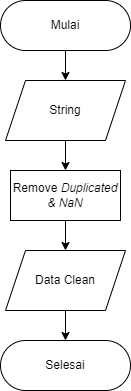

The diagram above was exported from draw.io. Its source (the exported page's mxGraphModel, read from the mxfile embedded in the PNG):
<mxGraphModel dx="-378" dy="-329" grid="1" gridSize="10" guides="1" tooltips="1" connect="1" arrows="1" fold="1" page="1" pageScale="1" pageWidth="850" pageHeight="1100" math="0" shadow="0">
  <root>
    <mxCell id="0" />
    <mxCell id="1" parent="0" />
    <mxCell id="LJH4wAuYuqGr8zEJra0T-4" style="edgeStyle=orthogonalEdgeStyle;rounded=0;orthogonalLoop=1;jettySize=auto;html=1;exitX=0.5;exitY=1;exitDx=0;exitDy=0;entryX=0.5;entryY=0;entryDx=0;entryDy=0;" edge="1" parent="1" source="LJH4wAuYuqGr8zEJra0T-1" target="LJH4wAuYuqGr8zEJra0T-2">
      <mxGeometry relative="1" as="geometry" />
    </mxCell>
    <mxCell id="LJH4wAuYuqGr8zEJra0T-1" value="Mulai" style="rounded=1;whiteSpace=wrap;html=1;arcSize=50;" vertex="1" parent="1">
      <mxGeometry x="1220" y="1290" width="130" height="50" as="geometry" />
    </mxCell>
    <mxCell id="LJH4wAuYuqGr8zEJra0T-5" style="edgeStyle=orthogonalEdgeStyle;rounded=0;orthogonalLoop=1;jettySize=auto;html=1;exitX=0.5;exitY=1;exitDx=0;exitDy=0;entryX=0.5;entryY=0;entryDx=0;entryDy=0;" edge="1" parent="1" source="LJH4wAuYuqGr8zEJra0T-2" target="LJH4wAuYuqGr8zEJra0T-3">
      <mxGeometry relative="1" as="geometry" />
    </mxCell>
    <mxCell id="LJH4wAuYuqGr8zEJra0T-2" value="String" style="shape=parallelogram;perimeter=parallelogramPerimeter;whiteSpace=wrap;html=1;fixedSize=1;" vertex="1" parent="1">
      <mxGeometry x="1225" y="1370" width="120" height="60" as="geometry" />
    </mxCell>
    <mxCell id="LJH4wAuYuqGr8zEJra0T-8" style="edgeStyle=orthogonalEdgeStyle;rounded=0;orthogonalLoop=1;jettySize=auto;html=1;exitX=0.5;exitY=1;exitDx=0;exitDy=0;entryX=0.5;entryY=0;entryDx=0;entryDy=0;" edge="1" parent="1" source="LJH4wAuYuqGr8zEJra0T-3" target="LJH4wAuYuqGr8zEJra0T-7">
      <mxGeometry relative="1" as="geometry" />
    </mxCell>
    <mxCell id="LJH4wAuYuqGr8zEJra0T-3" value="Remove &lt;i&gt;Duplicated &amp;amp; NaN&lt;/i&gt;" style="rounded=0;whiteSpace=wrap;html=1;" vertex="1" parent="1">
      <mxGeometry x="1230" y="1460" width="110" height="50" as="geometry" />
    </mxCell>
    <mxCell id="LJH4wAuYuqGr8zEJra0T-11" style="edgeStyle=orthogonalEdgeStyle;rounded=0;orthogonalLoop=1;jettySize=auto;html=1;exitX=0.5;exitY=1;exitDx=0;exitDy=0;entryX=0.5;entryY=0;entryDx=0;entryDy=0;" edge="1" parent="1" source="LJH4wAuYuqGr8zEJra0T-7" target="LJH4wAuYuqGr8zEJra0T-9">
      <mxGeometry relative="1" as="geometry" />
    </mxCell>
    <mxCell id="LJH4wAuYuqGr8zEJra0T-7" value="Data Clean" style="shape=parallelogram;perimeter=parallelogramPerimeter;whiteSpace=wrap;html=1;fixedSize=1;" vertex="1" parent="1">
      <mxGeometry x="1225" y="1540" width="120" height="60" as="geometry" />
    </mxCell>
    <mxCell id="LJH4wAuYuqGr8zEJra0T-9" value="Selesai" style="rounded=1;whiteSpace=wrap;html=1;arcSize=50;" vertex="1" parent="1">
      <mxGeometry x="1220" y="1630" width="130" height="50" as="geometry" />
    </mxCell>
  </root>
</mxGraphModel>